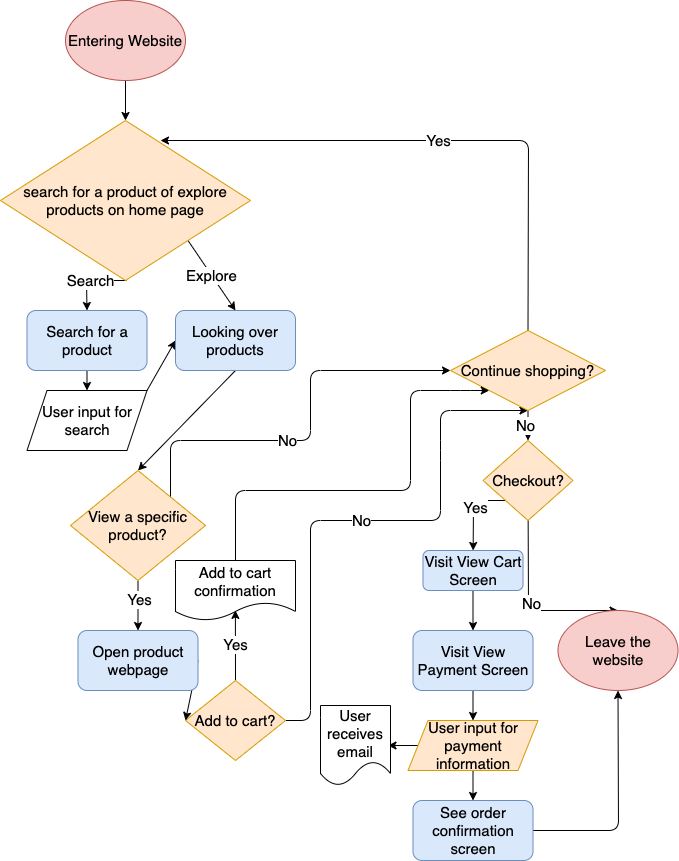

The diagram above was exported from draw.io. Its source (the exported page's mxGraphModel, read from the mxfile embedded in the PNG):
<mxGraphModel dx="652" dy="930" grid="1" gridSize="10" guides="1" tooltips="1" connect="1" arrows="1" fold="1" page="1" pageScale="1" pageWidth="850" pageHeight="1100" math="0" shadow="0">
  <root>
    <mxCell id="0" />
    <mxCell id="1" parent="0" />
    <mxCell id="60" style="edgeStyle=none;html=1;exitX=0.5;exitY=1;exitDx=0;exitDy=0;entryX=0.5;entryY=0;entryDx=0;entryDy=0;fontSize=15;" edge="1" parent="1" source="11" target="19">
      <mxGeometry relative="1" as="geometry" />
    </mxCell>
    <mxCell id="11" value="&lt;font style=&quot;font-size: 15px&quot;&gt;Search for a product&lt;/font&gt;" style="rounded=1;whiteSpace=wrap;html=1;fillColor=#dae8fc;strokeColor=#6c8ebf;" vertex="1" parent="1">
      <mxGeometry x="136.5" y="400" width="120" height="60" as="geometry" />
    </mxCell>
    <mxCell id="17" value="" style="edgeStyle=none;html=1;fontSize=15;" edge="1" parent="1" source="13" target="16">
      <mxGeometry relative="1" as="geometry" />
    </mxCell>
    <mxCell id="13" value="&lt;span&gt;Entering Website&lt;/span&gt;" style="ellipse;whiteSpace=wrap;html=1;fontSize=15;fillColor=#f8cecc;strokeColor=#b85450;" vertex="1" parent="1">
      <mxGeometry x="175" y="90" width="120" height="80" as="geometry" />
    </mxCell>
    <mxCell id="14" value="Search" style="edgeStyle=none;html=1;exitX=0.5;exitY=1;exitDx=0;exitDy=0;fontSize=15;entryX=0.5;entryY=0;entryDx=0;entryDy=0;" edge="1" target="11" parent="1">
      <mxGeometry relative="1" as="geometry">
        <mxPoint x="236" y="370" as="sourcePoint" />
        <mxPoint x="236" y="420" as="targetPoint" />
        <Array as="points">
          <mxPoint x="196" y="370" />
        </Array>
      </mxGeometry>
    </mxCell>
    <mxCell id="84" value="Explore" style="edgeStyle=none;html=1;exitX=1;exitY=1;exitDx=0;exitDy=0;entryX=0.5;entryY=0;entryDx=0;entryDy=0;fontSize=15;" edge="1" parent="1" source="16" target="80">
      <mxGeometry relative="1" as="geometry" />
    </mxCell>
    <mxCell id="16" value="search for a product of explore products on home page" style="rhombus;whiteSpace=wrap;html=1;fontSize=15;labelBorderColor=none;horizontal=1;fillColor=#ffe6cc;strokeColor=#d79b00;" vertex="1" parent="1">
      <mxGeometry x="110" y="210" width="250" height="160" as="geometry" />
    </mxCell>
    <mxCell id="81" style="edgeStyle=none;html=1;exitX=1;exitY=0;exitDx=0;exitDy=0;entryX=0;entryY=0.5;entryDx=0;entryDy=0;fontSize=15;" edge="1" parent="1" source="19" target="80">
      <mxGeometry relative="1" as="geometry" />
    </mxCell>
    <mxCell id="19" value="User input for search" style="shape=parallelogram;perimeter=parallelogramPerimeter;whiteSpace=wrap;html=1;fixedSize=1;labelBorderColor=none;fontSize=15;" vertex="1" parent="1">
      <mxGeometry x="136.5" y="480" width="120" height="60" as="geometry" />
    </mxCell>
    <mxCell id="63" style="edgeStyle=none;html=1;exitX=0.5;exitY=1;exitDx=0;exitDy=0;entryX=0.5;entryY=0;entryDx=0;entryDy=0;fontSize=15;" edge="1" parent="1" source="21" target="28">
      <mxGeometry relative="1" as="geometry" />
    </mxCell>
    <mxCell id="78" value="Yes" style="edgeLabel;html=1;align=center;verticalAlign=middle;resizable=0;points=[];fontSize=15;" vertex="1" connectable="0" parent="63">
      <mxGeometry x="-0.2963" relative="1" as="geometry">
        <mxPoint as="offset" />
      </mxGeometry>
    </mxCell>
    <mxCell id="79" value="No" style="edgeStyle=none;html=1;exitX=1;exitY=0.5;exitDx=0;exitDy=0;entryX=0;entryY=0.5;entryDx=0;entryDy=0;fontSize=15;" edge="1" parent="1" source="21" target="27">
      <mxGeometry relative="1" as="geometry">
        <Array as="points">
          <mxPoint x="280" y="610" />
          <mxPoint x="280" y="530" />
          <mxPoint x="420" y="530" />
          <mxPoint x="420" y="460" />
        </Array>
      </mxGeometry>
    </mxCell>
    <mxCell id="21" value="View a specific product?" style="rhombus;whiteSpace=wrap;html=1;labelBorderColor=none;fontSize=15;fillColor=#ffe6cc;strokeColor=#d79b00;" vertex="1" parent="1">
      <mxGeometry x="180" y="560" width="135" height="110" as="geometry" />
    </mxCell>
    <mxCell id="70" value="Yes" style="edgeStyle=none;html=1;exitX=0.5;exitY=0;exitDx=0;exitDy=0;entryX=0.499;entryY=0.832;entryDx=0;entryDy=0;fontSize=15;entryPerimeter=0;" edge="1" parent="1" source="25" target="69">
      <mxGeometry relative="1" as="geometry" />
    </mxCell>
    <mxCell id="76" value="No" style="edgeStyle=none;html=1;exitX=1;exitY=0.5;exitDx=0;exitDy=0;fontSize=15;entryX=0.5;entryY=1;entryDx=0;entryDy=0;" edge="1" parent="1" source="25" target="27">
      <mxGeometry relative="1" as="geometry">
        <mxPoint x="620" y="349.9999999999998" as="targetPoint" />
        <Array as="points">
          <mxPoint x="420" y="810" />
          <mxPoint x="420" y="610" />
          <mxPoint x="550" y="610" />
          <mxPoint x="550" y="540" />
          <mxPoint x="550" y="500" />
        </Array>
      </mxGeometry>
    </mxCell>
    <mxCell id="25" value="Add to cart?" style="rhombus;whiteSpace=wrap;html=1;labelBorderColor=none;fontSize=15;fillColor=#ffe6cc;strokeColor=#d79b00;" vertex="1" parent="1">
      <mxGeometry x="295" y="770" width="100" height="80" as="geometry" />
    </mxCell>
    <mxCell id="34" value="" style="edgeStyle=none;html=1;fontSize=15;" edge="1" parent="1" source="27" target="33">
      <mxGeometry relative="1" as="geometry" />
    </mxCell>
    <mxCell id="35" value="No" style="edgeLabel;html=1;align=center;verticalAlign=middle;resizable=0;points=[];fontSize=15;" vertex="1" connectable="0" parent="34">
      <mxGeometry x="-0.094" y="-3" relative="1" as="geometry">
        <mxPoint x="-1" as="offset" />
      </mxGeometry>
    </mxCell>
    <mxCell id="36" value="Yes" style="edgeStyle=none;html=1;exitX=0.5;exitY=0;exitDx=0;exitDy=0;fontSize=15;entryX=0.64;entryY=0.125;entryDx=0;entryDy=0;entryPerimeter=0;" edge="1" parent="1" source="27" target="16">
      <mxGeometry relative="1" as="geometry">
        <Array as="points">
          <mxPoint x="638" y="230" />
        </Array>
      </mxGeometry>
    </mxCell>
    <mxCell id="27" value="Continue shopping?" style="rhombus;whiteSpace=wrap;html=1;labelBorderColor=none;fontSize=15;fillColor=#ffe6cc;strokeColor=#d79b00;" vertex="1" parent="1">
      <mxGeometry x="560" y="420" width="155" height="80" as="geometry" />
    </mxCell>
    <mxCell id="75" style="edgeStyle=none;html=1;exitX=1;exitY=0.5;exitDx=0;exitDy=0;entryX=0;entryY=0.5;entryDx=0;entryDy=0;fontSize=15;" edge="1" parent="1" source="28" target="25">
      <mxGeometry relative="1" as="geometry" />
    </mxCell>
    <mxCell id="28" value="Open product webpage" style="rounded=1;whiteSpace=wrap;html=1;labelBorderColor=none;fontSize=15;fillColor=#dae8fc;strokeColor=#6c8ebf;" vertex="1" parent="1">
      <mxGeometry x="187.5" y="720" width="120" height="60" as="geometry" />
    </mxCell>
    <mxCell id="37" style="edgeStyle=none;html=1;exitX=0;exitY=1;exitDx=0;exitDy=0;fontSize=15;" edge="1" parent="1" source="33" target="38">
      <mxGeometry relative="1" as="geometry">
        <mxPoint x="472.5" y="630" as="targetPoint" />
        <Array as="points">
          <mxPoint x="583" y="590" />
        </Array>
      </mxGeometry>
    </mxCell>
    <mxCell id="45" value="Yes" style="edgeLabel;html=1;align=center;verticalAlign=middle;resizable=0;points=[];fontSize=15;" vertex="1" connectable="0" parent="37">
      <mxGeometry x="-0.0577" y="1" relative="1" as="geometry">
        <mxPoint as="offset" />
      </mxGeometry>
    </mxCell>
    <mxCell id="56" value="" style="edgeStyle=none;html=1;fontSize=15;entryX=0.5;entryY=0;entryDx=0;entryDy=0;" edge="1" parent="1" source="33" target="57">
      <mxGeometry relative="1" as="geometry">
        <mxPoint x="637.5" y="700" as="targetPoint" />
        <Array as="points">
          <mxPoint x="638" y="700" />
        </Array>
      </mxGeometry>
    </mxCell>
    <mxCell id="74" value="No" style="edgeLabel;html=1;align=center;verticalAlign=middle;resizable=0;points=[];fontSize=15;" vertex="1" connectable="0" parent="56">
      <mxGeometry x="-0.0919" y="2" relative="1" as="geometry">
        <mxPoint as="offset" />
      </mxGeometry>
    </mxCell>
    <mxCell id="33" value="Checkout?" style="rhombus;whiteSpace=wrap;html=1;labelBorderColor=none;fontSize=15;fillColor=#ffe6cc;strokeColor=#d79b00;" vertex="1" parent="1">
      <mxGeometry x="592.5" y="530" width="90" height="80" as="geometry" />
    </mxCell>
    <mxCell id="40" style="edgeStyle=none;html=1;fontSize=15;entryX=0.5;entryY=0;entryDx=0;entryDy=0;" edge="1" parent="1" source="38" target="39">
      <mxGeometry relative="1" as="geometry">
        <mxPoint x="582.5" y="730" as="targetPoint" />
      </mxGeometry>
    </mxCell>
    <mxCell id="38" value="Visit View Cart Screen" style="rounded=1;whiteSpace=wrap;html=1;labelBorderColor=none;fontSize=15;fillColor=#dae8fc;strokeColor=#6c8ebf;" vertex="1" parent="1">
      <mxGeometry x="532.5" y="640" width="100" height="40" as="geometry" />
    </mxCell>
    <mxCell id="44" value="" style="edgeStyle=none;html=1;fontSize=15;" edge="1" parent="1" source="39">
      <mxGeometry relative="1" as="geometry">
        <mxPoint x="582.5" y="810.0000000000002" as="targetPoint" />
      </mxGeometry>
    </mxCell>
    <mxCell id="39" value="Visit View Payment Screen" style="rounded=1;whiteSpace=wrap;html=1;labelBorderColor=none;fontSize=15;fillColor=#dae8fc;strokeColor=#6c8ebf;" vertex="1" parent="1">
      <mxGeometry x="522.5" y="720" width="120" height="60" as="geometry" />
    </mxCell>
    <mxCell id="47" value="" style="edgeStyle=none;html=1;fontSize=15;" edge="1" parent="1" target="46">
      <mxGeometry relative="1" as="geometry">
        <mxPoint x="582.5" y="860.0000000000002" as="sourcePoint" />
      </mxGeometry>
    </mxCell>
    <mxCell id="59" style="edgeStyle=none;html=1;exitX=1;exitY=0.5;exitDx=0;exitDy=0;fontSize=15;" edge="1" parent="1" source="46" target="57">
      <mxGeometry relative="1" as="geometry">
        <Array as="points">
          <mxPoint x="728" y="920" />
        </Array>
      </mxGeometry>
    </mxCell>
    <mxCell id="46" value="See order confirmation screen" style="rounded=1;whiteSpace=wrap;html=1;labelBorderColor=none;fontSize=15;fillColor=#dae8fc;strokeColor=#6c8ebf;" vertex="1" parent="1">
      <mxGeometry x="522.5" y="890" width="120" height="60" as="geometry" />
    </mxCell>
    <mxCell id="54" style="edgeStyle=none;html=1;exitX=0;exitY=0.5;exitDx=0;exitDy=0;fontSize=15;" edge="1" parent="1" source="51">
      <mxGeometry relative="1" as="geometry">
        <mxPoint x="497.5" y="835" as="targetPoint" />
      </mxGeometry>
    </mxCell>
    <mxCell id="51" value="User input for payment information" style="shape=parallelogram;perimeter=parallelogramPerimeter;whiteSpace=wrap;html=1;fixedSize=1;labelBorderColor=none;fontSize=15;fillColor=#ffe6cc;strokeColor=#d79b00;" vertex="1" parent="1">
      <mxGeometry x="517.5" y="810" width="130" height="50" as="geometry" />
    </mxCell>
    <mxCell id="53" value="User receives email" style="shape=document;whiteSpace=wrap;html=1;boundedLbl=1;labelBorderColor=none;fontSize=15;" vertex="1" parent="1">
      <mxGeometry x="430" y="795" width="70" height="80" as="geometry" />
    </mxCell>
    <mxCell id="57" value="Leave the website" style="ellipse;whiteSpace=wrap;html=1;labelBorderColor=none;fontSize=15;fillColor=#f8cecc;strokeColor=#b85450;" vertex="1" parent="1">
      <mxGeometry x="667.5" y="700" width="120" height="80" as="geometry" />
    </mxCell>
    <mxCell id="77" style="edgeStyle=none;html=1;exitX=0.5;exitY=0;exitDx=0;exitDy=0;fontSize=15;entryX=0;entryY=1;entryDx=0;entryDy=0;" edge="1" parent="1" source="69" target="27">
      <mxGeometry relative="1" as="geometry">
        <mxPoint x="560" y="460" as="targetPoint" />
        <Array as="points">
          <mxPoint x="345" y="580" />
          <mxPoint x="520" y="580" />
          <mxPoint x="520" y="480" />
          <mxPoint x="570" y="480" />
        </Array>
      </mxGeometry>
    </mxCell>
    <mxCell id="69" value="Add to cart confirmation" style="shape=document;whiteSpace=wrap;html=1;boundedLbl=1;labelBorderColor=none;fontSize=15;" vertex="1" parent="1">
      <mxGeometry x="285" y="650" width="120" height="60" as="geometry" />
    </mxCell>
    <mxCell id="83" style="edgeStyle=none;html=1;exitX=0.5;exitY=1;exitDx=0;exitDy=0;entryX=0.5;entryY=0;entryDx=0;entryDy=0;fontSize=15;" edge="1" parent="1" source="80" target="21">
      <mxGeometry relative="1" as="geometry" />
    </mxCell>
    <mxCell id="80" value="&lt;font style=&quot;font-size: 15px&quot;&gt;Looking over products&lt;/font&gt;" style="rounded=1;whiteSpace=wrap;html=1;fillColor=#dae8fc;strokeColor=#6c8ebf;" vertex="1" parent="1">
      <mxGeometry x="285" y="400" width="120" height="60" as="geometry" />
    </mxCell>
  </root>
</mxGraphModel>